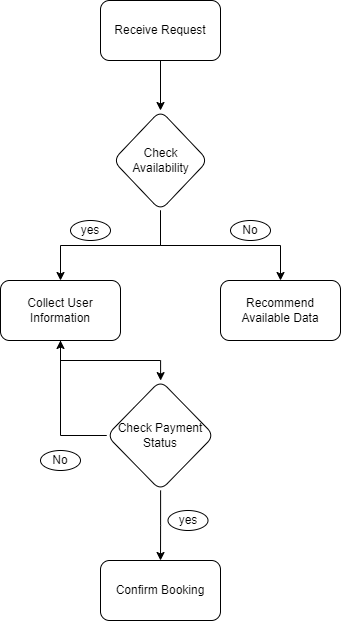

The diagram above was exported from draw.io. Its source (the exported page's mxGraphModel, read from the mxfile embedded in the PNG):
<mxGraphModel dx="983" dy="393" grid="1" gridSize="10" guides="1" tooltips="1" connect="1" arrows="1" fold="1" page="1" pageScale="1" pageWidth="850" pageHeight="1100" math="0" shadow="0">
  <root>
    <mxCell id="0" />
    <mxCell id="1" parent="0" />
    <mxCell id="dUqAgoc_nlOycpSulJsB-3" value="" style="edgeStyle=orthogonalEdgeStyle;rounded=0;orthogonalLoop=1;jettySize=auto;html=1;" parent="1" source="dUqAgoc_nlOycpSulJsB-1" target="dUqAgoc_nlOycpSulJsB-2" edge="1">
      <mxGeometry relative="1" as="geometry" />
    </mxCell>
    <mxCell id="dUqAgoc_nlOycpSulJsB-1" value="Receive Request" style="rounded=1;whiteSpace=wrap;html=1;" parent="1" vertex="1">
      <mxGeometry x="190" y="100" width="120" height="60" as="geometry" />
    </mxCell>
    <mxCell id="dUqAgoc_nlOycpSulJsB-6" style="edgeStyle=orthogonalEdgeStyle;rounded=0;orthogonalLoop=1;jettySize=auto;html=1;exitX=0.5;exitY=1;exitDx=0;exitDy=0;entryX=0.5;entryY=0;entryDx=0;entryDy=0;" parent="1" source="dUqAgoc_nlOycpSulJsB-2" target="dUqAgoc_nlOycpSulJsB-4" edge="1">
      <mxGeometry relative="1" as="geometry" />
    </mxCell>
    <mxCell id="dUqAgoc_nlOycpSulJsB-7" style="edgeStyle=orthogonalEdgeStyle;rounded=0;orthogonalLoop=1;jettySize=auto;html=1;exitX=0.5;exitY=1;exitDx=0;exitDy=0;entryX=0.5;entryY=0;entryDx=0;entryDy=0;" parent="1" source="dUqAgoc_nlOycpSulJsB-2" target="dUqAgoc_nlOycpSulJsB-5" edge="1">
      <mxGeometry relative="1" as="geometry" />
    </mxCell>
    <mxCell id="dUqAgoc_nlOycpSulJsB-2" value="Check Availability" style="rhombus;whiteSpace=wrap;html=1;rounded=1;" parent="1" vertex="1">
      <mxGeometry x="202.5" y="210" width="95" height="100" as="geometry" />
    </mxCell>
    <mxCell id="dUqAgoc_nlOycpSulJsB-12" value="" style="edgeStyle=orthogonalEdgeStyle;rounded=0;orthogonalLoop=1;jettySize=auto;html=1;" parent="1" source="dUqAgoc_nlOycpSulJsB-4" target="dUqAgoc_nlOycpSulJsB-11" edge="1">
      <mxGeometry relative="1" as="geometry" />
    </mxCell>
    <mxCell id="dUqAgoc_nlOycpSulJsB-4" value="Collect User Information" style="rounded=1;whiteSpace=wrap;html=1;" parent="1" vertex="1">
      <mxGeometry x="90" y="380" width="120" height="60" as="geometry" />
    </mxCell>
    <mxCell id="dUqAgoc_nlOycpSulJsB-5" value="Recommend Available Data" style="rounded=1;whiteSpace=wrap;html=1;" parent="1" vertex="1">
      <mxGeometry x="310" y="380" width="120" height="60" as="geometry" />
    </mxCell>
    <mxCell id="dUqAgoc_nlOycpSulJsB-8" value="yes" style="ellipse;whiteSpace=wrap;html=1;" parent="1" vertex="1">
      <mxGeometry x="160" y="320" width="40" height="20" as="geometry" />
    </mxCell>
    <mxCell id="dUqAgoc_nlOycpSulJsB-9" value="No" style="ellipse;whiteSpace=wrap;html=1;" parent="1" vertex="1">
      <mxGeometry x="320" y="320" width="40" height="20" as="geometry" />
    </mxCell>
    <mxCell id="dUqAgoc_nlOycpSulJsB-13" style="edgeStyle=orthogonalEdgeStyle;rounded=0;orthogonalLoop=1;jettySize=auto;html=1;exitX=0;exitY=0.5;exitDx=0;exitDy=0;entryX=0.5;entryY=1;entryDx=0;entryDy=0;" parent="1" source="dUqAgoc_nlOycpSulJsB-11" target="dUqAgoc_nlOycpSulJsB-4" edge="1">
      <mxGeometry relative="1" as="geometry" />
    </mxCell>
    <mxCell id="dUqAgoc_nlOycpSulJsB-15" value="" style="edgeStyle=orthogonalEdgeStyle;rounded=0;orthogonalLoop=1;jettySize=auto;html=1;" parent="1" source="dUqAgoc_nlOycpSulJsB-11" target="dUqAgoc_nlOycpSulJsB-14" edge="1">
      <mxGeometry relative="1" as="geometry" />
    </mxCell>
    <mxCell id="dUqAgoc_nlOycpSulJsB-11" value="Check Payment Status" style="rhombus;whiteSpace=wrap;html=1;rounded=1;" parent="1" vertex="1">
      <mxGeometry x="196.25" y="480" width="107.5" height="110" as="geometry" />
    </mxCell>
    <mxCell id="dUqAgoc_nlOycpSulJsB-14" value="Confirm Booking" style="whiteSpace=wrap;html=1;rounded=1;" parent="1" vertex="1">
      <mxGeometry x="190" y="660" width="120" height="60" as="geometry" />
    </mxCell>
    <mxCell id="dUqAgoc_nlOycpSulJsB-16" value="yes" style="ellipse;whiteSpace=wrap;html=1;" parent="1" vertex="1">
      <mxGeometry x="257.5" y="610" width="40" height="20" as="geometry" />
    </mxCell>
    <mxCell id="dUqAgoc_nlOycpSulJsB-17" value="No" style="ellipse;whiteSpace=wrap;html=1;" parent="1" vertex="1">
      <mxGeometry x="130" y="550" width="40" height="20" as="geometry" />
    </mxCell>
  </root>
</mxGraphModel>